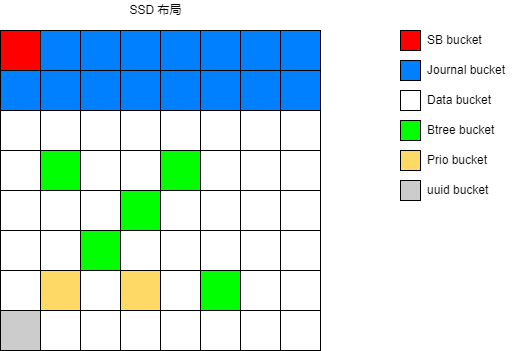

The diagram above was exported from draw.io. Its source (the exported page's mxGraphModel, read from the mxfile embedded in the PNG):
<mxGraphModel dx="700" dy="784" grid="1" gridSize="10" guides="1" tooltips="1" connect="1" arrows="1" fold="1" page="1" pageScale="1" pageWidth="827" pageHeight="1169" math="0" shadow="0">
  <root>
    <mxCell id="0" />
    <mxCell id="1" parent="0" />
    <mxCell id="cRQU1lSCwPyrjt9Vcm5K-11" value="" style="whiteSpace=wrap;html=1;aspect=fixed;" vertex="1" parent="1">
      <mxGeometry x="40" y="120" width="320" height="320" as="geometry" />
    </mxCell>
    <mxCell id="cRQU1lSCwPyrjt9Vcm5K-3" value="" style="rounded=0;whiteSpace=wrap;html=1;" vertex="1" parent="1">
      <mxGeometry x="40" y="120" width="320" height="40" as="geometry" />
    </mxCell>
    <mxCell id="cRQU1lSCwPyrjt9Vcm5K-4" value="" style="rounded=0;whiteSpace=wrap;html=1;" vertex="1" parent="1">
      <mxGeometry x="40" y="160" width="320" height="40" as="geometry" />
    </mxCell>
    <mxCell id="cRQU1lSCwPyrjt9Vcm5K-5" value="" style="rounded=0;whiteSpace=wrap;html=1;" vertex="1" parent="1">
      <mxGeometry x="40" y="200" width="320" height="40" as="geometry" />
    </mxCell>
    <mxCell id="cRQU1lSCwPyrjt9Vcm5K-6" value="" style="rounded=0;whiteSpace=wrap;html=1;" vertex="1" parent="1">
      <mxGeometry x="40" y="240" width="320" height="40" as="geometry" />
    </mxCell>
    <mxCell id="cRQU1lSCwPyrjt9Vcm5K-7" value="" style="rounded=0;whiteSpace=wrap;html=1;" vertex="1" parent="1">
      <mxGeometry x="40" y="280" width="320" height="40" as="geometry" />
    </mxCell>
    <mxCell id="cRQU1lSCwPyrjt9Vcm5K-8" value="" style="rounded=0;whiteSpace=wrap;html=1;" vertex="1" parent="1">
      <mxGeometry x="40" y="320" width="320" height="40" as="geometry" />
    </mxCell>
    <mxCell id="cRQU1lSCwPyrjt9Vcm5K-9" value="" style="rounded=0;whiteSpace=wrap;html=1;" vertex="1" parent="1">
      <mxGeometry x="40" y="360" width="320" height="40" as="geometry" />
    </mxCell>
    <mxCell id="cRQU1lSCwPyrjt9Vcm5K-10" value="" style="rounded=0;whiteSpace=wrap;html=1;" vertex="1" parent="1">
      <mxGeometry x="40" y="400" width="320" height="40" as="geometry" />
    </mxCell>
    <mxCell id="cRQU1lSCwPyrjt9Vcm5K-12" value="" style="whiteSpace=wrap;html=1;aspect=fixed;fillColor=#FF0000;" vertex="1" parent="1">
      <mxGeometry x="40" y="120" width="40" height="40" as="geometry" />
    </mxCell>
    <mxCell id="cRQU1lSCwPyrjt9Vcm5K-13" value="" style="whiteSpace=wrap;html=1;aspect=fixed;fillColor=#007FFF;" vertex="1" parent="1">
      <mxGeometry x="80" y="120" width="40" height="40" as="geometry" />
    </mxCell>
    <mxCell id="cRQU1lSCwPyrjt9Vcm5K-14" value="" style="whiteSpace=wrap;html=1;aspect=fixed;" vertex="1" parent="1">
      <mxGeometry x="120" y="120" width="40" height="40" as="geometry" />
    </mxCell>
    <mxCell id="cRQU1lSCwPyrjt9Vcm5K-20" value="" style="whiteSpace=wrap;html=1;aspect=fixed;" vertex="1" parent="1">
      <mxGeometry x="40" y="160" width="40" height="40" as="geometry" />
    </mxCell>
    <mxCell id="cRQU1lSCwPyrjt9Vcm5K-21" value="" style="whiteSpace=wrap;html=1;aspect=fixed;" vertex="1" parent="1">
      <mxGeometry x="40" y="200" width="40" height="40" as="geometry" />
    </mxCell>
    <mxCell id="cRQU1lSCwPyrjt9Vcm5K-22" value="" style="whiteSpace=wrap;html=1;aspect=fixed;" vertex="1" parent="1">
      <mxGeometry x="80" y="160" width="40" height="40" as="geometry" />
    </mxCell>
    <mxCell id="cRQU1lSCwPyrjt9Vcm5K-23" value="" style="whiteSpace=wrap;html=1;aspect=fixed;" vertex="1" parent="1">
      <mxGeometry x="80" y="160" width="40" height="40" as="geometry" />
    </mxCell>
    <mxCell id="cRQU1lSCwPyrjt9Vcm5K-24" value="" style="whiteSpace=wrap;html=1;aspect=fixed;" vertex="1" parent="1">
      <mxGeometry x="80" y="200" width="40" height="40" as="geometry" />
    </mxCell>
    <mxCell id="cRQU1lSCwPyrjt9Vcm5K-25" value="" style="whiteSpace=wrap;html=1;aspect=fixed;" vertex="1" parent="1">
      <mxGeometry x="120" y="160" width="40" height="40" as="geometry" />
    </mxCell>
    <mxCell id="cRQU1lSCwPyrjt9Vcm5K-26" value="" style="whiteSpace=wrap;html=1;aspect=fixed;" vertex="1" parent="1">
      <mxGeometry x="120" y="200" width="40" height="40" as="geometry" />
    </mxCell>
    <mxCell id="cRQU1lSCwPyrjt9Vcm5K-27" value="" style="whiteSpace=wrap;html=1;aspect=fixed;" vertex="1" parent="1">
      <mxGeometry x="120" y="200" width="40" height="40" as="geometry" />
    </mxCell>
    <mxCell id="cRQU1lSCwPyrjt9Vcm5K-28" value="" style="whiteSpace=wrap;html=1;aspect=fixed;" vertex="1" parent="1">
      <mxGeometry x="40" y="240" width="40" height="40" as="geometry" />
    </mxCell>
    <mxCell id="cRQU1lSCwPyrjt9Vcm5K-29" value="" style="whiteSpace=wrap;html=1;aspect=fixed;" vertex="1" parent="1">
      <mxGeometry x="40" y="280" width="40" height="40" as="geometry" />
    </mxCell>
    <mxCell id="cRQU1lSCwPyrjt9Vcm5K-30" value="" style="whiteSpace=wrap;html=1;aspect=fixed;fillColor=#00FF00;" vertex="1" parent="1">
      <mxGeometry x="80" y="240" width="40" height="40" as="geometry" />
    </mxCell>
    <mxCell id="cRQU1lSCwPyrjt9Vcm5K-31" value="" style="whiteSpace=wrap;html=1;aspect=fixed;" vertex="1" parent="1">
      <mxGeometry x="40" y="320" width="40" height="40" as="geometry" />
    </mxCell>
    <mxCell id="cRQU1lSCwPyrjt9Vcm5K-32" value="" style="whiteSpace=wrap;html=1;aspect=fixed;" vertex="1" parent="1">
      <mxGeometry x="120" y="240" width="40" height="40" as="geometry" />
    </mxCell>
    <mxCell id="cRQU1lSCwPyrjt9Vcm5K-33" value="" style="whiteSpace=wrap;html=1;aspect=fixed;" vertex="1" parent="1">
      <mxGeometry x="80" y="280" width="40" height="40" as="geometry" />
    </mxCell>
    <mxCell id="cRQU1lSCwPyrjt9Vcm5K-34" value="" style="whiteSpace=wrap;html=1;aspect=fixed;" vertex="1" parent="1">
      <mxGeometry x="120" y="280" width="40" height="40" as="geometry" />
    </mxCell>
    <mxCell id="cRQU1lSCwPyrjt9Vcm5K-35" value="" style="whiteSpace=wrap;html=1;aspect=fixed;" vertex="1" parent="1">
      <mxGeometry x="160" y="160" width="40" height="40" as="geometry" />
    </mxCell>
    <mxCell id="cRQU1lSCwPyrjt9Vcm5K-36" value="" style="whiteSpace=wrap;html=1;aspect=fixed;" vertex="1" parent="1">
      <mxGeometry x="160" y="200" width="40" height="40" as="geometry" />
    </mxCell>
    <mxCell id="cRQU1lSCwPyrjt9Vcm5K-37" value="" style="whiteSpace=wrap;html=1;aspect=fixed;" vertex="1" parent="1">
      <mxGeometry x="200" y="160" width="40" height="40" as="geometry" />
    </mxCell>
    <mxCell id="cRQU1lSCwPyrjt9Vcm5K-38" value="" style="whiteSpace=wrap;html=1;aspect=fixed;" vertex="1" parent="1">
      <mxGeometry x="240" y="160" width="40" height="40" as="geometry" />
    </mxCell>
    <mxCell id="cRQU1lSCwPyrjt9Vcm5K-39" value="" style="whiteSpace=wrap;html=1;aspect=fixed;" vertex="1" parent="1">
      <mxGeometry x="280" y="160" width="40" height="40" as="geometry" />
    </mxCell>
    <mxCell id="cRQU1lSCwPyrjt9Vcm5K-40" value="" style="whiteSpace=wrap;html=1;aspect=fixed;" vertex="1" parent="1">
      <mxGeometry x="320" y="160" width="40" height="40" as="geometry" />
    </mxCell>
    <mxCell id="cRQU1lSCwPyrjt9Vcm5K-41" value="" style="whiteSpace=wrap;html=1;aspect=fixed;" vertex="1" parent="1">
      <mxGeometry x="160" y="240" width="40" height="40" as="geometry" />
    </mxCell>
    <mxCell id="cRQU1lSCwPyrjt9Vcm5K-42" value="" style="whiteSpace=wrap;html=1;aspect=fixed;" vertex="1" parent="1">
      <mxGeometry x="40" y="360" width="40" height="40" as="geometry" />
    </mxCell>
    <mxCell id="cRQU1lSCwPyrjt9Vcm5K-43" value="" style="whiteSpace=wrap;html=1;aspect=fixed;" vertex="1" parent="1">
      <mxGeometry x="80" y="320" width="40" height="40" as="geometry" />
    </mxCell>
    <mxCell id="cRQU1lSCwPyrjt9Vcm5K-44" value="" style="whiteSpace=wrap;html=1;aspect=fixed;fillColor=#CCCCCC;" vertex="1" parent="1">
      <mxGeometry x="40" y="400" width="40" height="40" as="geometry" />
    </mxCell>
    <mxCell id="cRQU1lSCwPyrjt9Vcm5K-45" value="" style="whiteSpace=wrap;html=1;aspect=fixed;" vertex="1" parent="1">
      <mxGeometry x="120" y="320" width="40" height="40" as="geometry" />
    </mxCell>
    <mxCell id="cRQU1lSCwPyrjt9Vcm5K-46" value="" style="whiteSpace=wrap;html=1;aspect=fixed;fillColor=#FFD966;" vertex="1" parent="1">
      <mxGeometry x="80" y="360" width="40" height="40" as="geometry" />
    </mxCell>
    <mxCell id="cRQU1lSCwPyrjt9Vcm5K-47" value="" style="whiteSpace=wrap;html=1;aspect=fixed;" vertex="1" parent="1">
      <mxGeometry x="200" y="200" width="40" height="40" as="geometry" />
    </mxCell>
    <mxCell id="cRQU1lSCwPyrjt9Vcm5K-48" value="" style="whiteSpace=wrap;html=1;aspect=fixed;" vertex="1" parent="1">
      <mxGeometry x="240" y="200" width="40" height="40" as="geometry" />
    </mxCell>
    <mxCell id="cRQU1lSCwPyrjt9Vcm5K-49" value="" style="whiteSpace=wrap;html=1;aspect=fixed;" vertex="1" parent="1">
      <mxGeometry x="320" y="200" width="40" height="40" as="geometry" />
    </mxCell>
    <mxCell id="cRQU1lSCwPyrjt9Vcm5K-50" value="" style="whiteSpace=wrap;html=1;aspect=fixed;" vertex="1" parent="1">
      <mxGeometry x="280" y="200" width="40" height="40" as="geometry" />
    </mxCell>
    <mxCell id="cRQU1lSCwPyrjt9Vcm5K-51" value="" style="whiteSpace=wrap;html=1;aspect=fixed;" vertex="1" parent="1">
      <mxGeometry x="200" y="240" width="40" height="40" as="geometry" />
    </mxCell>
    <mxCell id="cRQU1lSCwPyrjt9Vcm5K-52" value="" style="whiteSpace=wrap;html=1;aspect=fixed;" vertex="1" parent="1">
      <mxGeometry x="240" y="240" width="40" height="40" as="geometry" />
    </mxCell>
    <mxCell id="cRQU1lSCwPyrjt9Vcm5K-53" value="" style="whiteSpace=wrap;html=1;aspect=fixed;" vertex="1" parent="1">
      <mxGeometry x="160" y="280" width="40" height="40" as="geometry" />
    </mxCell>
    <mxCell id="cRQU1lSCwPyrjt9Vcm5K-54" value="" style="whiteSpace=wrap;html=1;aspect=fixed;" vertex="1" parent="1">
      <mxGeometry x="280" y="240" width="40" height="40" as="geometry" />
    </mxCell>
    <mxCell id="cRQU1lSCwPyrjt9Vcm5K-55" value="" style="whiteSpace=wrap;html=1;aspect=fixed;" vertex="1" parent="1">
      <mxGeometry x="200" y="280" width="40" height="40" as="geometry" />
    </mxCell>
    <mxCell id="cRQU1lSCwPyrjt9Vcm5K-56" value="" style="whiteSpace=wrap;html=1;aspect=fixed;" vertex="1" parent="1">
      <mxGeometry x="320" y="280" width="40" height="40" as="geometry" />
    </mxCell>
    <mxCell id="cRQU1lSCwPyrjt9Vcm5K-57" value="" style="whiteSpace=wrap;html=1;aspect=fixed;" vertex="1" parent="1">
      <mxGeometry x="320" y="240" width="40" height="40" as="geometry" />
    </mxCell>
    <mxCell id="cRQU1lSCwPyrjt9Vcm5K-58" value="" style="whiteSpace=wrap;html=1;aspect=fixed;" vertex="1" parent="1">
      <mxGeometry x="240" y="280" width="40" height="40" as="geometry" />
    </mxCell>
    <mxCell id="cRQU1lSCwPyrjt9Vcm5K-59" value="" style="whiteSpace=wrap;html=1;aspect=fixed;" vertex="1" parent="1">
      <mxGeometry x="280" y="280" width="40" height="40" as="geometry" />
    </mxCell>
    <mxCell id="cRQU1lSCwPyrjt9Vcm5K-60" value="" style="whiteSpace=wrap;html=1;aspect=fixed;" vertex="1" parent="1">
      <mxGeometry x="240" y="320" width="40" height="40" as="geometry" />
    </mxCell>
    <mxCell id="cRQU1lSCwPyrjt9Vcm5K-61" value="" style="whiteSpace=wrap;html=1;aspect=fixed;" vertex="1" parent="1">
      <mxGeometry x="160" y="320" width="40" height="40" as="geometry" />
    </mxCell>
    <mxCell id="cRQU1lSCwPyrjt9Vcm5K-62" value="" style="whiteSpace=wrap;html=1;aspect=fixed;" vertex="1" parent="1">
      <mxGeometry x="200" y="320" width="40" height="40" as="geometry" />
    </mxCell>
    <mxCell id="cRQU1lSCwPyrjt9Vcm5K-63" value="" style="whiteSpace=wrap;html=1;aspect=fixed;" vertex="1" parent="1">
      <mxGeometry x="120" y="360" width="40" height="40" as="geometry" />
    </mxCell>
    <mxCell id="cRQU1lSCwPyrjt9Vcm5K-64" value="" style="whiteSpace=wrap;html=1;aspect=fixed;" vertex="1" parent="1">
      <mxGeometry x="80" y="400" width="40" height="40" as="geometry" />
    </mxCell>
    <mxCell id="cRQU1lSCwPyrjt9Vcm5K-65" value="" style="whiteSpace=wrap;html=1;aspect=fixed;" vertex="1" parent="1">
      <mxGeometry x="160" y="360" width="40" height="40" as="geometry" />
    </mxCell>
    <mxCell id="cRQU1lSCwPyrjt9Vcm5K-66" value="" style="whiteSpace=wrap;html=1;aspect=fixed;" vertex="1" parent="1">
      <mxGeometry x="120" y="400" width="40" height="40" as="geometry" />
    </mxCell>
    <mxCell id="cRQU1lSCwPyrjt9Vcm5K-67" value="" style="whiteSpace=wrap;html=1;aspect=fixed;" vertex="1" parent="1">
      <mxGeometry x="200" y="360" width="40" height="40" as="geometry" />
    </mxCell>
    <mxCell id="cRQU1lSCwPyrjt9Vcm5K-69" value="" style="whiteSpace=wrap;html=1;aspect=fixed;" vertex="1" parent="1">
      <mxGeometry x="240" y="360" width="40" height="40" as="geometry" />
    </mxCell>
    <mxCell id="cRQU1lSCwPyrjt9Vcm5K-70" value="" style="whiteSpace=wrap;html=1;aspect=fixed;" vertex="1" parent="1">
      <mxGeometry x="280" y="320" width="40" height="40" as="geometry" />
    </mxCell>
    <mxCell id="cRQU1lSCwPyrjt9Vcm5K-71" value="" style="whiteSpace=wrap;html=1;aspect=fixed;" vertex="1" parent="1">
      <mxGeometry x="320" y="320" width="40" height="40" as="geometry" />
    </mxCell>
    <mxCell id="cRQU1lSCwPyrjt9Vcm5K-72" value="" style="whiteSpace=wrap;html=1;aspect=fixed;" vertex="1" parent="1">
      <mxGeometry x="280" y="360" width="40" height="40" as="geometry" />
    </mxCell>
    <mxCell id="cRQU1lSCwPyrjt9Vcm5K-73" value="" style="whiteSpace=wrap;html=1;aspect=fixed;" vertex="1" parent="1">
      <mxGeometry x="160" y="400" width="40" height="40" as="geometry" />
    </mxCell>
    <mxCell id="cRQU1lSCwPyrjt9Vcm5K-74" value="" style="whiteSpace=wrap;html=1;aspect=fixed;" vertex="1" parent="1">
      <mxGeometry x="320" y="360" width="40" height="40" as="geometry" />
    </mxCell>
    <mxCell id="cRQU1lSCwPyrjt9Vcm5K-75" value="" style="whiteSpace=wrap;html=1;aspect=fixed;" vertex="1" parent="1">
      <mxGeometry x="200" y="400" width="40" height="40" as="geometry" />
    </mxCell>
    <mxCell id="cRQU1lSCwPyrjt9Vcm5K-76" value="" style="whiteSpace=wrap;html=1;aspect=fixed;" vertex="1" parent="1">
      <mxGeometry x="280" y="400" width="40" height="40" as="geometry" />
    </mxCell>
    <mxCell id="cRQU1lSCwPyrjt9Vcm5K-77" value="" style="whiteSpace=wrap;html=1;aspect=fixed;" vertex="1" parent="1">
      <mxGeometry x="240" y="400" width="40" height="40" as="geometry" />
    </mxCell>
    <mxCell id="cRQU1lSCwPyrjt9Vcm5K-78" value="" style="whiteSpace=wrap;html=1;aspect=fixed;" vertex="1" parent="1">
      <mxGeometry x="320" y="400" width="40" height="40" as="geometry" />
    </mxCell>
    <mxCell id="cRQU1lSCwPyrjt9Vcm5K-79" value="" style="whiteSpace=wrap;html=1;aspect=fixed;fillColor=#FF0000;" vertex="1" parent="1">
      <mxGeometry x="440" y="120" width="20" height="20" as="geometry" />
    </mxCell>
    <mxCell id="cRQU1lSCwPyrjt9Vcm5K-80" value="SB bucket" style="text;html=1;align=left;verticalAlign=middle;resizable=0;points=[];autosize=1;strokeColor=none;fillColor=none;" vertex="1" parent="1">
      <mxGeometry x="465" y="120" width="70" height="20" as="geometry" />
    </mxCell>
    <mxCell id="cRQU1lSCwPyrjt9Vcm5K-81" value="" style="whiteSpace=wrap;html=1;aspect=fixed;fillColor=#007FFF;" vertex="1" parent="1">
      <mxGeometry x="120" y="120" width="40" height="40" as="geometry" />
    </mxCell>
    <mxCell id="cRQU1lSCwPyrjt9Vcm5K-82" value="" style="whiteSpace=wrap;html=1;aspect=fixed;fillColor=#007FFF;" vertex="1" parent="1">
      <mxGeometry x="160" y="120" width="40" height="40" as="geometry" />
    </mxCell>
    <mxCell id="cRQU1lSCwPyrjt9Vcm5K-84" value="" style="whiteSpace=wrap;html=1;aspect=fixed;fillColor=#007FFF;" vertex="1" parent="1">
      <mxGeometry x="200" y="120" width="40" height="40" as="geometry" />
    </mxCell>
    <mxCell id="cRQU1lSCwPyrjt9Vcm5K-85" value="" style="whiteSpace=wrap;html=1;aspect=fixed;fillColor=#007FFF;" vertex="1" parent="1">
      <mxGeometry x="240" y="120" width="40" height="40" as="geometry" />
    </mxCell>
    <mxCell id="cRQU1lSCwPyrjt9Vcm5K-86" value="" style="whiteSpace=wrap;html=1;aspect=fixed;fillColor=#007FFF;" vertex="1" parent="1">
      <mxGeometry x="280" y="120" width="40" height="40" as="geometry" />
    </mxCell>
    <mxCell id="cRQU1lSCwPyrjt9Vcm5K-87" value="" style="whiteSpace=wrap;html=1;aspect=fixed;fillColor=#007FFF;" vertex="1" parent="1">
      <mxGeometry x="320" y="120" width="40" height="40" as="geometry" />
    </mxCell>
    <mxCell id="cRQU1lSCwPyrjt9Vcm5K-88" value="" style="whiteSpace=wrap;html=1;aspect=fixed;fillColor=#007FFF;" vertex="1" parent="1">
      <mxGeometry x="40" y="160" width="40" height="40" as="geometry" />
    </mxCell>
    <mxCell id="cRQU1lSCwPyrjt9Vcm5K-89" value="" style="whiteSpace=wrap;html=1;aspect=fixed;fillColor=#007FFF;" vertex="1" parent="1">
      <mxGeometry x="80" y="160" width="40" height="40" as="geometry" />
    </mxCell>
    <mxCell id="cRQU1lSCwPyrjt9Vcm5K-90" value="" style="whiteSpace=wrap;html=1;aspect=fixed;fillColor=#007FFF;" vertex="1" parent="1">
      <mxGeometry x="120" y="160" width="40" height="40" as="geometry" />
    </mxCell>
    <mxCell id="cRQU1lSCwPyrjt9Vcm5K-91" value="" style="whiteSpace=wrap;html=1;aspect=fixed;fillColor=#007FFF;" vertex="1" parent="1">
      <mxGeometry x="160" y="160" width="40" height="40" as="geometry" />
    </mxCell>
    <mxCell id="cRQU1lSCwPyrjt9Vcm5K-92" value="" style="whiteSpace=wrap;html=1;aspect=fixed;fillColor=#007FFF;" vertex="1" parent="1">
      <mxGeometry x="200" y="160" width="40" height="40" as="geometry" />
    </mxCell>
    <mxCell id="cRQU1lSCwPyrjt9Vcm5K-93" value="" style="whiteSpace=wrap;html=1;aspect=fixed;fillColor=#007FFF;" vertex="1" parent="1">
      <mxGeometry x="240" y="160" width="40" height="40" as="geometry" />
    </mxCell>
    <mxCell id="cRQU1lSCwPyrjt9Vcm5K-94" value="" style="whiteSpace=wrap;html=1;aspect=fixed;fillColor=#007FFF;" vertex="1" parent="1">
      <mxGeometry x="280" y="160" width="40" height="40" as="geometry" />
    </mxCell>
    <mxCell id="cRQU1lSCwPyrjt9Vcm5K-95" value="" style="whiteSpace=wrap;html=1;aspect=fixed;fillColor=#007FFF;" vertex="1" parent="1">
      <mxGeometry x="320" y="160" width="40" height="40" as="geometry" />
    </mxCell>
    <mxCell id="cRQU1lSCwPyrjt9Vcm5K-96" value="" style="whiteSpace=wrap;html=1;aspect=fixed;fillColor=#007FFF;" vertex="1" parent="1">
      <mxGeometry x="440" y="150" width="20" height="20" as="geometry" />
    </mxCell>
    <mxCell id="cRQU1lSCwPyrjt9Vcm5K-97" value="Journal bucket" style="text;html=1;align=left;verticalAlign=middle;resizable=0;points=[];autosize=1;strokeColor=none;fillColor=none;" vertex="1" parent="1">
      <mxGeometry x="465" y="150" width="90" height="20" as="geometry" />
    </mxCell>
    <mxCell id="cRQU1lSCwPyrjt9Vcm5K-98" value="" style="whiteSpace=wrap;html=1;aspect=fixed;" vertex="1" parent="1">
      <mxGeometry x="440" y="180" width="20" height="20" as="geometry" />
    </mxCell>
    <mxCell id="cRQU1lSCwPyrjt9Vcm5K-99" value="Data bucket" style="text;html=1;align=left;verticalAlign=middle;resizable=0;points=[];autosize=1;strokeColor=none;fillColor=none;" vertex="1" parent="1">
      <mxGeometry x="465" y="180" width="80" height="20" as="geometry" />
    </mxCell>
    <mxCell id="cRQU1lSCwPyrjt9Vcm5K-100" value="" style="whiteSpace=wrap;html=1;aspect=fixed;fillColor=#00FF00;" vertex="1" parent="1">
      <mxGeometry x="440" y="210" width="20" height="20" as="geometry" />
    </mxCell>
    <mxCell id="cRQU1lSCwPyrjt9Vcm5K-101" value="Btree bucket" style="text;html=1;align=left;verticalAlign=middle;resizable=0;points=[];autosize=1;strokeColor=none;fillColor=none;" vertex="1" parent="1">
      <mxGeometry x="465" y="210" width="80" height="20" as="geometry" />
    </mxCell>
    <mxCell id="cRQU1lSCwPyrjt9Vcm5K-102" value="" style="whiteSpace=wrap;html=1;aspect=fixed;fillColor=#00FF00;" vertex="1" parent="1">
      <mxGeometry x="200" y="240" width="40" height="40" as="geometry" />
    </mxCell>
    <mxCell id="cRQU1lSCwPyrjt9Vcm5K-103" value="" style="whiteSpace=wrap;html=1;aspect=fixed;fillColor=#00FF00;" vertex="1" parent="1">
      <mxGeometry x="160" y="280" width="40" height="40" as="geometry" />
    </mxCell>
    <mxCell id="cRQU1lSCwPyrjt9Vcm5K-104" value="" style="whiteSpace=wrap;html=1;aspect=fixed;fillColor=#00FF00;" vertex="1" parent="1">
      <mxGeometry x="120" y="320" width="40" height="40" as="geometry" />
    </mxCell>
    <mxCell id="cRQU1lSCwPyrjt9Vcm5K-105" value="" style="whiteSpace=wrap;html=1;aspect=fixed;fillColor=#00FF00;" vertex="1" parent="1">
      <mxGeometry x="240" y="360" width="40" height="40" as="geometry" />
    </mxCell>
    <mxCell id="cRQU1lSCwPyrjt9Vcm5K-107" value="" style="whiteSpace=wrap;html=1;aspect=fixed;fillColor=#FFD966;" vertex="1" parent="1">
      <mxGeometry x="160" y="360" width="40" height="40" as="geometry" />
    </mxCell>
    <mxCell id="cRQU1lSCwPyrjt9Vcm5K-108" value="" style="whiteSpace=wrap;html=1;aspect=fixed;fillColor=#FFD966;" vertex="1" parent="1">
      <mxGeometry x="440" y="240" width="20" height="20" as="geometry" />
    </mxCell>
    <mxCell id="cRQU1lSCwPyrjt9Vcm5K-109" value="Prio bucket" style="text;html=1;align=left;verticalAlign=middle;resizable=0;points=[];autosize=1;strokeColor=none;fillColor=none;" vertex="1" parent="1">
      <mxGeometry x="465" y="240" width="80" height="20" as="geometry" />
    </mxCell>
    <mxCell id="cRQU1lSCwPyrjt9Vcm5K-110" value="" style="whiteSpace=wrap;html=1;aspect=fixed;fillColor=#CCCCCC;" vertex="1" parent="1">
      <mxGeometry x="440" y="270" width="20" height="20" as="geometry" />
    </mxCell>
    <mxCell id="cRQU1lSCwPyrjt9Vcm5K-111" value="uuid bucket" style="text;html=1;align=left;verticalAlign=middle;resizable=0;points=[];autosize=1;strokeColor=none;fillColor=none;" vertex="1" parent="1">
      <mxGeometry x="465" y="270" width="80" height="20" as="geometry" />
    </mxCell>
    <mxCell id="cRQU1lSCwPyrjt9Vcm5K-112" value="SSD 布局" style="text;html=1;align=center;verticalAlign=middle;resizable=0;points=[];autosize=1;strokeColor=none;fillColor=none;" vertex="1" parent="1">
      <mxGeometry x="160" y="90" width="70" height="20" as="geometry" />
    </mxCell>
  </root>
</mxGraphModel>